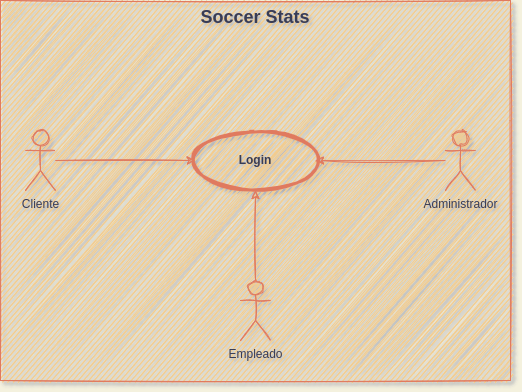

The diagram above was exported from draw.io. Its source (the exported page's mxGraphModel, read from the mxfile embedded in the PNG):
<mxGraphModel dx="1422" dy="725" grid="0" gridSize="10" guides="1" tooltips="1" connect="1" arrows="1" fold="1" page="0" pageScale="1" pageWidth="827" pageHeight="1169" background="#F4F1DE" math="0" shadow="1">
  <root>
    <mxCell id="0" />
    <mxCell id="1" parent="0" />
    <mxCell id="KjR3E0yDg_1AwPi--ssJ-1" value="&lt;font style=&quot;font-size: 18px&quot;&gt;Soccer Stats&lt;/font&gt;" style="shape=rect;html=1;verticalAlign=top;fontStyle=1;whiteSpace=wrap;align=center;fillColor=#F2CC8F;strokeColor=#E07A5F;fontColor=#393C56;sketch=1;" parent="1" vertex="1">
      <mxGeometry x="275" y="80" width="510" height="380" as="geometry" />
    </mxCell>
    <mxCell id="KjR3E0yDg_1AwPi--ssJ-2" value="Login" style="shape=ellipse;html=1;strokeWidth=3;fontStyle=1;whiteSpace=wrap;align=center;perimeter=ellipsePerimeter;fillColor=#F2CC8F;strokeColor=#E07A5F;fontColor=#393C56;sketch=1;" parent="1" vertex="1">
      <mxGeometry x="470" y="210" width="120" height="60" as="geometry" />
    </mxCell>
    <mxCell id="KjR3E0yDg_1AwPi--ssJ-8" style="rounded=0;orthogonalLoop=1;jettySize=auto;html=1;strokeColor=#E07A5F;sketch=1;labelBackgroundColor=#F4F1DE;fontColor=#393C56;" parent="1" source="KjR3E0yDg_1AwPi--ssJ-3" target="KjR3E0yDg_1AwPi--ssJ-2" edge="1">
      <mxGeometry relative="1" as="geometry" />
    </mxCell>
    <mxCell id="KjR3E0yDg_1AwPi--ssJ-3" value="Cliente" style="shape=umlActor;html=1;verticalLabelPosition=bottom;verticalAlign=top;align=center;fillColor=#F2CC8F;strokeColor=#E07A5F;fontColor=#393C56;sketch=1;" parent="1" vertex="1">
      <mxGeometry x="300" y="210" width="30" height="60" as="geometry" />
    </mxCell>
    <mxCell id="KjR3E0yDg_1AwPi--ssJ-10" style="edgeStyle=none;rounded=0;orthogonalLoop=1;jettySize=auto;html=1;entryX=0.5;entryY=1;entryDx=0;entryDy=0;strokeColor=#E07A5F;sketch=1;labelBackgroundColor=#F4F1DE;fontColor=#393C56;" parent="1" source="KjR3E0yDg_1AwPi--ssJ-4" target="KjR3E0yDg_1AwPi--ssJ-2" edge="1">
      <mxGeometry relative="1" as="geometry" />
    </mxCell>
    <mxCell id="KjR3E0yDg_1AwPi--ssJ-4" value="Empleado" style="shape=umlActor;html=1;verticalLabelPosition=bottom;verticalAlign=top;align=center;fillColor=#F2CC8F;strokeColor=#E07A5F;fontColor=#393C56;sketch=1;" parent="1" vertex="1">
      <mxGeometry x="515" y="360" width="30" height="60" as="geometry" />
    </mxCell>
    <mxCell id="KjR3E0yDg_1AwPi--ssJ-9" style="edgeStyle=none;rounded=0;orthogonalLoop=1;jettySize=auto;html=1;entryX=1;entryY=0.5;entryDx=0;entryDy=0;strokeColor=#E07A5F;sketch=1;labelBackgroundColor=#F4F1DE;fontColor=#393C56;" parent="1" source="KjR3E0yDg_1AwPi--ssJ-5" target="KjR3E0yDg_1AwPi--ssJ-2" edge="1">
      <mxGeometry relative="1" as="geometry" />
    </mxCell>
    <mxCell id="KjR3E0yDg_1AwPi--ssJ-5" value="Administrador" style="shape=umlActor;html=1;verticalLabelPosition=bottom;verticalAlign=top;align=center;fillColor=#F2CC8F;strokeColor=#E07A5F;fontColor=#393C56;sketch=1;" parent="1" vertex="1">
      <mxGeometry x="720" y="210" width="30" height="60" as="geometry" />
    </mxCell>
  </root>
</mxGraphModel>